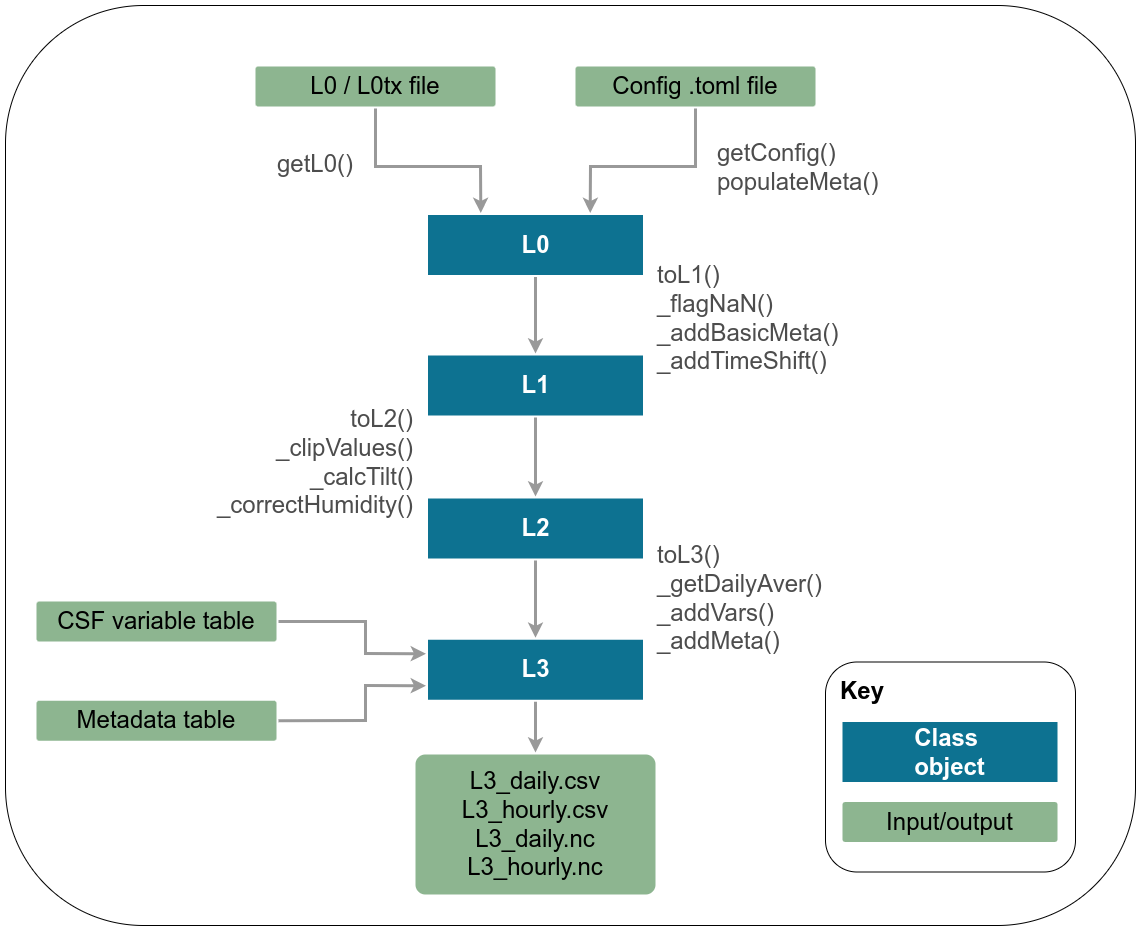

The diagram above was exported from draw.io. Its source (the exported page's mxGraphModel, read from the mxfile embedded in the PNG):
<mxGraphModel dx="1884" dy="2069" grid="1" gridSize="10" guides="1" tooltips="1" connect="1" arrows="1" fold="1" page="1" pageScale="1" pageWidth="1169" pageHeight="827" background="#ffffff" math="0" shadow="0">
  <root>
    <mxCell id="0" />
    <mxCell id="1" parent="0" />
    <mxCell id="YKGpQfaf_wvbv9XPEBT4-1800" value="" style="rounded=1;whiteSpace=wrap;html=1;fontSize=24;fontColor=#000000;align=left;fillColor=#FFFFFF;" parent="1" vertex="1">
      <mxGeometry x="630" y="-430" width="1130" height="920" as="geometry" />
    </mxCell>
    <mxCell id="vVaazJEeeWBOwVLRmzCS-1776" value="L3" style="rounded=0;whiteSpace=wrap;html=1;shadow=0;labelBackgroundColor=none;strokeColor=none;strokeWidth=3;fontFamily=Helvetica;fontSize=24;fontColor=#FFFFFF;align=center;spacing=5;fontStyle=1;arcSize=7;perimeterSpacing=2;fillColor=#0D7291;" parent="1" vertex="1">
      <mxGeometry x="1052.5" y="204.25" width="215" height="60" as="geometry" />
    </mxCell>
    <mxCell id="vVaazJEeeWBOwVLRmzCS-1783" value="Config .toml file" style="rounded=1;whiteSpace=wrap;html=1;shadow=0;labelBackgroundColor=none;strokeColor=none;strokeWidth=3;fontFamily=Helvetica;fontSize=24;align=center;spacing=5;fontStyle=0;arcSize=7;perimeterSpacing=2;fillColor=#8DB590;" parent="1" vertex="1">
      <mxGeometry x="1200" y="-369" width="240" height="40" as="geometry" />
    </mxCell>
    <mxCell id="vVaazJEeeWBOwVLRmzCS-1787" value="toL1()&lt;br&gt;_flagNaN()&lt;br&gt;_addBasicMeta()&lt;br&gt;_addTimeShift()" style="text;html=1;strokeColor=none;fillColor=none;align=left;verticalAlign=middle;whiteSpace=wrap;rounded=0;fontSize=24;fontColor=#4D4D4D;" parent="1" vertex="1">
      <mxGeometry x="1280" y="-180" width="180" height="126.5" as="geometry" />
    </mxCell>
    <mxCell id="vVaazJEeeWBOwVLRmzCS-1788" value="toL2()&lt;br&gt;_clipValues()&lt;br&gt;_calcTilt()&lt;br&gt;_correctHumidity()" style="text;html=1;strokeColor=none;fillColor=none;align=right;verticalAlign=middle;whiteSpace=wrap;rounded=0;fontSize=24;fontColor=#4D4D4D;" parent="1" vertex="1">
      <mxGeometry x="860" y="-36.5" width="180" height="126.5" as="geometry" />
    </mxCell>
    <mxCell id="vVaazJEeeWBOwVLRmzCS-1791" value="L3_daily.csv&lt;br&gt;L3_hourly.csv&lt;br&gt;L3_daily.nc&lt;br&gt;L3_hourly.nc" style="rounded=1;whiteSpace=wrap;html=1;shadow=0;labelBackgroundColor=none;strokeColor=none;strokeWidth=3;fontFamily=Helvetica;fontSize=24;align=center;spacing=5;fontStyle=0;arcSize=7;perimeterSpacing=2;fillColor=#8DB590;" parent="1" vertex="1">
      <mxGeometry x="1040" y="319" width="240" height="140" as="geometry" />
    </mxCell>
    <mxCell id="Qnj9kREufWw1-9XOPCtU-1775" value="L0" style="rounded=0;whiteSpace=wrap;html=1;shadow=0;labelBackgroundColor=none;strokeColor=none;strokeWidth=3;fontFamily=Helvetica;fontSize=24;fontColor=#FFFFFF;align=center;spacing=5;fontStyle=1;arcSize=7;perimeterSpacing=2;fillColor=#0D7291;" vertex="1" parent="1">
      <mxGeometry x="1052.5" y="-220.5" width="215" height="60" as="geometry" />
    </mxCell>
    <mxCell id="Qnj9kREufWw1-9XOPCtU-1776" value="" style="edgeStyle=none;rounded=0;jumpStyle=none;html=1;shadow=0;labelBackgroundColor=none;startArrow=none;startFill=0;jettySize=auto;orthogonalLoop=1;strokeWidth=3;fontFamily=Helvetica;fontSize=24;fontColor=#FFFFFF;spacing=5;fontStyle=1;fillColor=#b0e3e6;strokeColor=#999999;exitX=0.5;exitY=1;exitDx=0;exitDy=0;entryX=0.25;entryY=0;entryDx=0;entryDy=0;" edge="1" parent="1" source="TMF4sGhF-VDLytCcV1ng-1822" target="Qnj9kREufWw1-9XOPCtU-1775">
      <mxGeometry relative="1" as="geometry">
        <mxPoint x="798.9239999999998" y="-377.83600000000024" as="sourcePoint" />
        <mxPoint x="1090" y="-229" as="targetPoint" />
        <Array as="points">
          <mxPoint x="1000" y="-269" />
          <mxPoint x="1105" y="-269" />
        </Array>
      </mxGeometry>
    </mxCell>
    <mxCell id="Qnj9kREufWw1-9XOPCtU-1778" value="" style="group" vertex="1" connectable="0" parent="1">
      <mxGeometry x="1450" y="226.5" width="250" height="210" as="geometry" />
    </mxCell>
    <mxCell id="e6tQOJ4TIkVpWO-lP8af-1789" value="" style="rounded=1;whiteSpace=wrap;html=1;fontSize=24;fontColor=#000000;align=left;fillColor=none;" parent="Qnj9kREufWw1-9XOPCtU-1778" vertex="1">
      <mxGeometry width="250" height="210" as="geometry" />
    </mxCell>
    <mxCell id="e6tQOJ4TIkVpWO-lP8af-1782" value="Input/output" style="rounded=1;whiteSpace=wrap;html=1;shadow=0;labelBackgroundColor=none;strokeColor=none;strokeWidth=3;fontFamily=Helvetica;fontSize=24;align=center;spacing=5;fontStyle=0;arcSize=7;perimeterSpacing=2;fillColor=#8DB590;" parent="Qnj9kREufWw1-9XOPCtU-1778" vertex="1">
      <mxGeometry x="17" y="140" width="215" height="40" as="geometry" />
    </mxCell>
    <mxCell id="e6tQOJ4TIkVpWO-lP8af-1784" value="Class&amp;nbsp;&lt;br style=&quot;font-size: 24px;&quot;&gt;object" style="rounded=0;whiteSpace=wrap;html=1;shadow=0;labelBackgroundColor=none;strokeColor=none;strokeWidth=3;fontFamily=Helvetica;fontSize=24;fontColor=#FFFFFF;align=center;spacing=5;fontStyle=1;arcSize=7;perimeterSpacing=2;fillColor=#0D7291;" parent="Qnj9kREufWw1-9XOPCtU-1778" vertex="1">
      <mxGeometry x="17" y="60" width="215" height="60" as="geometry" />
    </mxCell>
    <mxCell id="e6tQOJ4TIkVpWO-lP8af-1790" value="&lt;b style=&quot;font-size: 24px;&quot;&gt;&lt;font style=&quot;font-size: 24px;&quot;&gt;Key&lt;/font&gt;&lt;/b&gt;" style="text;html=1;strokeColor=none;fillColor=none;align=center;verticalAlign=middle;whiteSpace=wrap;rounded=0;fontSize=24;fontColor=#000000;" parent="Qnj9kREufWw1-9XOPCtU-1778" vertex="1">
      <mxGeometry x="17" y="19" width="40" height="20" as="geometry" />
    </mxCell>
    <mxCell id="Qnj9kREufWw1-9XOPCtU-1779" value="Metadata table" style="rounded=1;whiteSpace=wrap;html=1;shadow=0;labelBackgroundColor=none;strokeColor=none;strokeWidth=3;fontFamily=Helvetica;fontSize=24;align=center;spacing=5;fontStyle=0;arcSize=7;perimeterSpacing=2;fillColor=#8DB590;" vertex="1" parent="1">
      <mxGeometry x="661" y="265.25" width="240" height="40" as="geometry" />
    </mxCell>
    <mxCell id="Qnj9kREufWw1-9XOPCtU-1780" value="CSF variable table" style="rounded=1;whiteSpace=wrap;html=1;shadow=0;labelBackgroundColor=none;strokeColor=none;strokeWidth=3;fontFamily=Helvetica;fontSize=24;align=center;spacing=5;fontStyle=0;arcSize=7;perimeterSpacing=2;fillColor=#8DB590;" vertex="1" parent="1">
      <mxGeometry x="661" y="166" width="240" height="40" as="geometry" />
    </mxCell>
    <mxCell id="Qnj9kREufWw1-9XOPCtU-1781" value="L1" style="rounded=0;whiteSpace=wrap;html=1;shadow=0;labelBackgroundColor=none;strokeColor=none;strokeWidth=3;fontFamily=Helvetica;fontSize=24;fontColor=#FFFFFF;align=center;spacing=5;fontStyle=1;arcSize=7;perimeterSpacing=2;fillColor=#0D7291;" vertex="1" parent="1">
      <mxGeometry x="1052.5" y="-80" width="215" height="60" as="geometry" />
    </mxCell>
    <mxCell id="Qnj9kREufWw1-9XOPCtU-1783" value="L2" style="rounded=0;whiteSpace=wrap;html=1;shadow=0;labelBackgroundColor=none;strokeColor=none;strokeWidth=3;fontFamily=Helvetica;fontSize=24;fontColor=#FFFFFF;align=center;spacing=5;fontStyle=1;arcSize=7;perimeterSpacing=2;fillColor=#0D7291;" vertex="1" parent="1">
      <mxGeometry x="1052.5" y="63" width="215" height="60" as="geometry" />
    </mxCell>
    <mxCell id="TMF4sGhF-VDLytCcV1ng-1822" value="L0 / L0tx file" style="rounded=1;whiteSpace=wrap;html=1;shadow=0;labelBackgroundColor=none;strokeColor=none;strokeWidth=3;fontFamily=Helvetica;fontSize=24;align=center;spacing=5;fontStyle=0;arcSize=7;perimeterSpacing=2;fillColor=#8DB590;" parent="1" vertex="1">
      <mxGeometry x="880" y="-369" width="240" height="40" as="geometry" />
    </mxCell>
    <mxCell id="Qnj9kREufWw1-9XOPCtU-1786" value="" style="edgeStyle=none;rounded=0;jumpStyle=none;html=1;shadow=0;labelBackgroundColor=none;startArrow=none;startFill=0;jettySize=auto;orthogonalLoop=1;strokeWidth=3;fontFamily=Helvetica;fontSize=24;fontColor=#FFFFFF;spacing=5;fontStyle=1;fillColor=#b0e3e6;strokeColor=#999999;exitX=0.5;exitY=1;exitDx=0;exitDy=0;entryX=0.75;entryY=0;entryDx=0;entryDy=0;" edge="1" parent="1" source="vVaazJEeeWBOwVLRmzCS-1783" target="Qnj9kREufWw1-9XOPCtU-1775">
      <mxGeometry relative="1" as="geometry">
        <mxPoint x="1010" y="-317.0000000000002" as="sourcePoint" />
        <mxPoint x="1100" y="-219" as="targetPoint" />
        <Array as="points">
          <mxPoint x="1320" y="-269" />
          <mxPoint x="1215" y="-269" />
        </Array>
      </mxGeometry>
    </mxCell>
    <mxCell id="Qnj9kREufWw1-9XOPCtU-1787" value="" style="edgeStyle=none;rounded=0;jumpStyle=none;html=1;shadow=0;labelBackgroundColor=none;startArrow=none;startFill=0;jettySize=auto;orthogonalLoop=1;strokeWidth=3;fontFamily=Helvetica;fontSize=24;fontColor=#FFFFFF;spacing=5;fontStyle=1;fillColor=#b0e3e6;strokeColor=#999999;entryX=0.5;entryY=0;entryDx=0;entryDy=0;exitX=0.5;exitY=1;exitDx=0;exitDy=0;" edge="1" parent="1" source="Qnj9kREufWw1-9XOPCtU-1775" target="Qnj9kREufWw1-9XOPCtU-1781">
      <mxGeometry relative="1" as="geometry">
        <mxPoint x="1172.5" y="170.25" as="sourcePoint" />
        <mxPoint x="1172.5" y="219" as="targetPoint" />
      </mxGeometry>
    </mxCell>
    <mxCell id="Qnj9kREufWw1-9XOPCtU-1788" value="" style="edgeStyle=none;rounded=0;jumpStyle=none;html=1;shadow=0;labelBackgroundColor=none;startArrow=none;startFill=0;jettySize=auto;orthogonalLoop=1;strokeWidth=3;fontFamily=Helvetica;fontSize=24;fontColor=#FFFFFF;spacing=5;fontStyle=1;fillColor=#b0e3e6;strokeColor=#999999;entryX=0.5;entryY=0;entryDx=0;entryDy=0;exitX=0.5;exitY=1;exitDx=0;exitDy=0;" edge="1" parent="1" source="Qnj9kREufWw1-9XOPCtU-1781" target="Qnj9kREufWw1-9XOPCtU-1783">
      <mxGeometry relative="1" as="geometry">
        <mxPoint x="1170" y="-148.5" as="sourcePoint" />
        <mxPoint x="1170" y="-111" as="targetPoint" />
      </mxGeometry>
    </mxCell>
    <mxCell id="Qnj9kREufWw1-9XOPCtU-1789" value="" style="edgeStyle=none;rounded=0;jumpStyle=none;html=1;shadow=0;labelBackgroundColor=none;startArrow=none;startFill=0;jettySize=auto;orthogonalLoop=1;strokeWidth=3;fontFamily=Helvetica;fontSize=24;fontColor=#FFFFFF;spacing=5;fontStyle=1;fillColor=#b0e3e6;strokeColor=#999999;entryX=0.5;entryY=0;entryDx=0;entryDy=0;exitX=0.5;exitY=1;exitDx=0;exitDy=0;" edge="1" parent="1" source="Qnj9kREufWw1-9XOPCtU-1783" target="vVaazJEeeWBOwVLRmzCS-1776">
      <mxGeometry relative="1" as="geometry">
        <mxPoint x="1160" y="231.00000000000023" as="sourcePoint" />
        <mxPoint x="1170" y="95" as="targetPoint" />
      </mxGeometry>
    </mxCell>
    <mxCell id="Qnj9kREufWw1-9XOPCtU-1791" value="" style="edgeStyle=none;rounded=0;jumpStyle=none;html=1;shadow=0;labelBackgroundColor=none;startArrow=none;startFill=0;jettySize=auto;orthogonalLoop=1;strokeWidth=3;fontFamily=Helvetica;fontSize=24;fontColor=#FFFFFF;spacing=5;fontStyle=1;fillColor=#b0e3e6;strokeColor=#999999;entryX=0.5;entryY=0;entryDx=0;entryDy=0;exitX=0.5;exitY=1;exitDx=0;exitDy=0;" edge="1" parent="1" source="vVaazJEeeWBOwVLRmzCS-1776" target="vVaazJEeeWBOwVLRmzCS-1791">
      <mxGeometry relative="1" as="geometry">
        <mxPoint x="1170" y="53.00000000000023" as="sourcePoint" />
        <mxPoint x="1170" y="106.25" as="targetPoint" />
      </mxGeometry>
    </mxCell>
    <mxCell id="Qnj9kREufWw1-9XOPCtU-1792" value="" style="edgeStyle=none;rounded=0;jumpStyle=none;html=1;shadow=0;labelBackgroundColor=none;startArrow=none;startFill=0;jettySize=auto;orthogonalLoop=1;strokeWidth=3;fontFamily=Helvetica;fontSize=24;fontColor=#FFFFFF;spacing=5;fontStyle=1;fillColor=#b0e3e6;strokeColor=#999999;exitX=1;exitY=0.5;exitDx=0;exitDy=0;entryX=0;entryY=0.25;entryDx=0;entryDy=0;" edge="1" parent="1" source="Qnj9kREufWw1-9XOPCtU-1780" target="vVaazJEeeWBOwVLRmzCS-1776">
      <mxGeometry relative="1" as="geometry">
        <mxPoint x="1010" y="-317.0000000000002" as="sourcePoint" />
        <mxPoint x="1115.2500000000005" y="-212.5" as="targetPoint" />
        <Array as="points">
          <mxPoint x="990" y="186" />
          <mxPoint x="990" y="218" />
        </Array>
      </mxGeometry>
    </mxCell>
    <mxCell id="Qnj9kREufWw1-9XOPCtU-1793" value="" style="edgeStyle=none;rounded=0;jumpStyle=none;html=1;shadow=0;labelBackgroundColor=none;startArrow=none;startFill=0;jettySize=auto;orthogonalLoop=1;strokeWidth=3;fontFamily=Helvetica;fontSize=24;fontColor=#FFFFFF;spacing=5;fontStyle=1;fillColor=#b0e3e6;strokeColor=#999999;entryX=0;entryY=0.75;entryDx=0;entryDy=0;exitX=1;exitY=0.5;exitDx=0;exitDy=0;" edge="1" parent="1" source="Qnj9kREufWw1-9XOPCtU-1779" target="vVaazJEeeWBOwVLRmzCS-1776">
      <mxGeometry relative="1" as="geometry">
        <mxPoint x="890" y="181" as="sourcePoint" />
        <mxPoint x="1060.5" y="122.24999999999977" as="targetPoint" />
        <Array as="points">
          <mxPoint x="990" y="285" />
          <mxPoint x="990" y="250" />
        </Array>
      </mxGeometry>
    </mxCell>
    <mxCell id="Qnj9kREufWw1-9XOPCtU-1795" value="toL3()&lt;br&gt;_getDailyAver()&lt;br&gt;_addVars()&lt;br&gt;_addMeta()" style="text;html=1;strokeColor=none;fillColor=none;align=left;verticalAlign=middle;whiteSpace=wrap;rounded=0;fontSize=24;fontColor=#4D4D4D;" vertex="1" parent="1">
      <mxGeometry x="1280" y="100" width="180" height="126.5" as="geometry" />
    </mxCell>
    <mxCell id="Qnj9kREufWw1-9XOPCtU-1796" value="getConfig()&lt;br&gt;populateMeta()" style="text;html=1;strokeColor=none;fillColor=none;align=left;verticalAlign=middle;whiteSpace=wrap;rounded=0;fontSize=24;fontColor=#4D4D4D;" vertex="1" parent="1">
      <mxGeometry x="1340" y="-331.5" width="180" height="126.5" as="geometry" />
    </mxCell>
    <mxCell id="Qnj9kREufWw1-9XOPCtU-1797" value="getL0()" style="text;html=1;strokeColor=none;fillColor=none;align=right;verticalAlign=middle;whiteSpace=wrap;rounded=0;fontSize=24;fontColor=#4D4D4D;" vertex="1" parent="1">
      <mxGeometry x="800" y="-334" width="180" height="126.5" as="geometry" />
    </mxCell>
  </root>
</mxGraphModel>